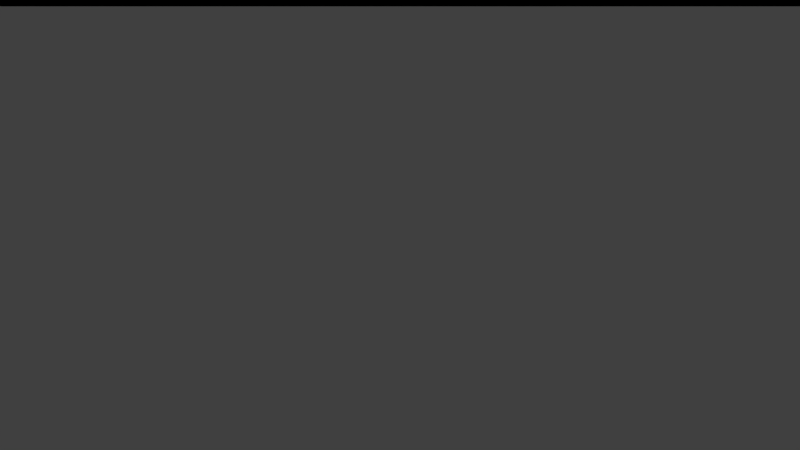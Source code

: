 # Source: church.blend  (saved by Blender 2.76.0; exported with 4.5.12 LTS)
import bpy
from mathutils import Matrix  # noqa: F401  (used for matrix-valued properties, if any)

bpy.ops.wm.read_factory_settings(use_empty=True)
scene = bpy.context.scene
scene.name = 'Scene'

# ---- collections
col_collection_1 = bpy.data.collections.new('Collection 1'); scene.collection.children.link(col_collection_1)

# ---- materials (node trees are filled in below, after node groups)
mat_stone = bpy.data.materials.new('Stone')
mat_stone.alpha_threshold = 0.0
mat_stone.use_transparent_shadow = False
mat_stone.diffuse_color = (0.1473, 0.1473, 0.1473, 1.0)
mat_stone.roughness = 0.5
mat_stone.specular_intensity = 0.0
mat_tile = bpy.data.materials.new('Tile')
mat_tile.alpha_threshold = 0.0
mat_tile.use_transparent_shadow = False
mat_tile.diffuse_color = (1.0, 1.0, 1.0, 1.0)
mat_tile.roughness = 0.5
mat_tile.specular_intensity = 0.0

# ---- material node trees

# ---- world
world_world = bpy.data.worlds.new('World'); scene.world = world_world
world_world.color = (0.05088, 0.05088, 0.05088)
world_world.use_sun_shadow = False
world_world.sun_shadow_jitter_overblur = 0.0
world_world.cycles.sampling_method = 'MANUAL'
world_world.cycles.sample_map_resolution = 256

# ---- cameras
cam_camera_001 = bpy.data.cameras.new('Camera.001')
cam_camera_001.clip_end = 100.0
cam_camera_001.lens = 35.0
cam_camera_001.sensor_width = 32.0
cam_camera_001.sensor_height = 18.0
cam_camera_001.display_size = 2.0
cam_camera_001.dof.focus_distance = 0.0
cam_camera_001.dof.aperture_fstop = 128.0
cam_camera_001.dof.aperture_blades = 6

# ---- lights
light_sun = bpy.data.lights.new('Sun', 'SUN')
light_sun.transmission_factor = 0.0
light_sun.angle = 0.1993
light_sun.energy = 1.0
light_sun.shadow_buffer_clip_start = 0.5
light_sun.shadow_soft_size = 0.1
light_sun.shadow_cascade_max_distance = 1000.0
light_sun.cycles.use_multiple_importance_sampling = False

# ---- meshes
me_cube_001 = bpy.data.meshes.new('Cube.001')
me_cube_001.from_pydata([(-6.4, -4.0, 0.0), (-6.4, -4.0, 4.0), (-6.4, 4.0, 0.0), (-6.4, 4.0, 4.0), (6.4, -4.0, 0.0), (6.4, -4.0, 4.0), (6.4, 4.0, 0.0), (6.4, 4.0, 4.0), (-7.04, -4.8, 4.0), (-7.04, 4.8, 4.0), (7.04, -4.8, 4.0), (7.04, 4.8, 4.0), (-6.4, 0.0, 7.0), (6.4, 0.0, 7.0)], [], [(1, 3, 2, 0), (3, 7, 6, 2), (7, 5, 4, 6), (5, 1, 0, 4), (0, 2, 6, 4), (1, 5, 10, 8), (8, 10, 13, 12), (7, 3, 9, 11), (5, 7, 11, 10), (3, 1, 8, 9), (11, 9, 12, 13), (9, 8, 12), (10, 11, 13)])
me_cube_001.polygons.foreach_set('material_index', [0, 0, 0, 0, 0, 1, 1, 1, 1, 1, 1, 1, 1])
_k = set([(8, 9), (8, 10), (9, 11), (10, 11)])
me_cube_001.attributes.new('sharp_edge', 'BOOLEAN', 'EDGE').data.foreach_set('value', [ (min(e.vertices), max(e.vertices)) in _k for e in me_cube_001.edges])
_uv = me_cube_001.uv_layers.new(name='UVMap')
_uv.uv.foreach_set('vector', [0.5179, 0.7738, 0.5179, 0.4762, 0.6694, 0.4762, 0.6694, 0.7738, 0.2676, 1.0, 0.2676, 0.5238, 0.3484, 0.5238, 0.3484, 1.0, 3.632e-08, 0.8214, 0.0, 0.5238, 0.1515, 0.5238, 0.1515, 0.8214, 0.5179, 0.4762, 0.5179, 0.9524, 0.3656, 0.9524, 0.3656, 0.4762, 0.6702, 0.4762, 0.3656, 0.4762, 0.3656, 3.548e-08, 0.6702, 0.0, 0.3351, 0.5, 0.3351, 0.02381, 0.3656, 0.0, 0.3656, 0.5238, 1.0, 0.0, 1.0, 0.5238, 0.8858, 0.5, 0.8858, 0.02381, 0.03046, 0.02381, 0.03046, 0.5, 1.089e-07, 0.5238, 0.0, 3.548e-08, 0.3351, 0.02381, 0.03046, 0.02381, 0.0, 3.548e-08, 0.3656, 0.0, 0.03046, 0.5, 0.3351, 0.5, 0.3656, 0.5238, 1.089e-07, 0.5238, 0.8858, 0.0, 0.8858, 0.5238, 0.6702, 0.5, 0.6702, 0.02381, 0.2676, 0.5238, 0.2676, 0.881, 0.1515, 0.7024, 0.7864, 0.5238, 0.7864, 0.881, 0.6702, 0.7024])
me_cube_001.materials.append(mat_stone)
me_cube_001.materials.append(mat_tile)
me_cube_001.use_remesh_preserve_volume = False
me_cube_001.use_remesh_preserve_attributes = False
me_cube_001.use_mirror_vertex_groups = False
me_cube_001.update()
me_cube_002 = bpy.data.meshes.new('Cube.002')
me_cube_002.from_pydata([(-1.5, -1.5, -1.0), (-1.5, -1.5, 1.0), (-1.5, 1.5, -1.0), (-1.5, 1.5, 1.0), (1.5, -1.5, -1.0), (1.5, -1.5, 1.0), (1.5, 1.5, -1.0), (1.5, 1.5, 1.0), (-1.5, -0.75, 1.0), (-1.5, 0.0, 1.0), (-1.5, 0.75, 1.0), (-0.75, 1.5, 1.0), (0.0, 1.5, 1.0), (0.75, 1.5, 1.0), (1.5, 0.75, 1.0), (1.5, 0.0, 1.0), (1.5, -0.75, 1.0), (0.75, -1.5, 1.0), (0.0, -1.5, 1.0), (-0.75, -1.5, 1.0), (0.75, -0.75, 1.0), (0.0, -0.75, 1.0), (-0.75, -0.75, 1.0), (0.75, 0.0, 1.0), (1.5, 0.0, 1.0), (-0.75, 0.0, 1.0), (0.75, 0.75, 1.0), (0.0, 0.75, 1.0), (-0.75, 0.75, 1.0), (-1.5, 0.75, 2.0), (-1.5, 1.5, 2.0), (0.75, 1.5, 2.0), (1.5, 1.5, 2.0), (1.5, -0.75, 2.0), (1.5, -1.5, 2.0), (-0.75, -1.5, 2.0), (-1.5, -1.5, 2.0), (-1.5, -0.75, 2.0), (-0.75, 1.5, 2.0), (1.5, 0.75, 2.0), (0.75, -1.5, 2.0), (-0.75, -0.75, 2.0), (0.75, -0.75, 2.0), (-0.75, 0.75, 2.0), (0.75, 0.75, 2.0), (0.75, -0.75, -8.941e-08), (0.0, -0.75, -8.941e-08), (-0.75, -0.75, -8.941e-08), (0.75, 0.0, -8.941e-08), (0.0, 0.0, -8.941e-08), (-0.75, 0.0, -8.941e-08), (0.75, 0.75, -8.941e-08), (0.0, 0.75, -8.941e-08), (-0.75, 0.75, -8.941e-08), (0.75, 0.0, 1.0), (-1.5, 0.75, 2.0), (-1.5, 1.5, 2.0), (0.75, 1.5, 2.0), (1.5, 1.5, 2.0), (1.5, -0.75, 2.0), (1.5, -1.5, 2.0), (-0.75, -1.5, 2.0), (-1.5, -1.5, 2.0), (-1.5, -0.75, 2.0), (-0.75, 1.5, 2.0), (1.5, 0.75, 2.0), (0.75, -1.5, 2.0), (0.975, 1.886, 2.0), (-0.975, 1.886, 2.0), (-1.95, 0.9107, 2.0), (-1.95, 1.886, 2.0), (0.975, 1.886, 2.0), (1.95, 1.886, 2.0), (1.95, -1.039, 2.0), (1.95, -2.014, 2.0), (-0.975, -2.014, 2.0), (-1.95, -2.014, 2.0), (-1.95, -1.039, 2.0), (-0.975, 1.886, 2.0), (1.95, 0.9107, 2.0), (0.975, -2.014, 2.0), (0.0, 0.0, 4.0)], [], [(1, 8, 9, 10, 3, 2, 0), (3, 11, 12, 13, 7, 6, 2), (7, 14, 15, 16, 5, 4, 6), (5, 17, 18, 19, 1, 0, 4), (1, 19, 35, 36), (28, 11, 38, 43), (22, 25, 9, 8), (25, 28, 10, 9), (10, 28, 43, 29), (17, 20, 21, 18), (18, 21, 22, 19), (16, 15, 23, 20), (28, 25, 50, 53), (27, 28, 53, 52), (15, 14, 26, 23), (21, 20, 45, 46), (20, 23, 48, 45), (22, 8, 37, 41), (26, 13, 12, 27), (27, 12, 11, 28), (38, 30, 56, 64), (15, 23, 54, 24), (32, 31, 57, 58), (37, 36, 62, 63), (16, 20, 42, 33), (14, 7, 32, 39), (26, 14, 39, 44), (7, 13, 31, 32), (8, 1, 36, 37), (17, 5, 34, 40), (20, 17, 40, 42), (5, 16, 33, 34), (11, 3, 30, 38), (13, 26, 44, 31), (19, 22, 41, 35), (3, 10, 29, 30), (45, 48, 49, 46), (46, 49, 50, 47), (48, 51, 52, 49), (49, 52, 53, 50), (23, 26, 51, 48), (22, 21, 46, 47), (26, 27, 52, 51), (25, 22, 47, 50), (39, 65, 59, 33), (39, 32, 58, 65), (34, 33, 59, 60), (35, 40, 66, 61), (36, 35, 61, 62), (29, 37, 63, 55), (30, 29, 55, 56), (40, 34, 60, 66), (38, 68, 67, 31), (61, 66, 80, 75), (56, 55, 69, 70), (65, 58, 72, 79), (60, 59, 73, 74), (62, 61, 75, 76), (65, 79, 73, 59), (66, 60, 74, 80), (58, 57, 71, 72), (63, 62, 76, 77), (55, 63, 77, 69), (64, 56, 70, 78), (76, 75, 81), (79, 81, 73), (74, 73, 81), (80, 74, 81), (77, 76, 81), (72, 71, 81), (69, 77, 81), (78, 70, 81), (70, 69, 81), (75, 80, 81), (68, 81, 67), (79, 72, 81), (42, 44, 39, 33), (40, 35, 41, 42), (37, 29, 43, 41), (44, 43, 38, 31), (44, 42, 41, 43)])
me_cube_002.polygons.foreach_set('material_index', [0, 0, 0, 0, 0, 0, 0, 0, 0, 0, 0, 0, 0, 0, 0, 0, 0, 0, 0, 0, 1, 0, 1, 1, 0, 0, 0, 0, 0, 0, 0, 0, 0, 0, 0, 0, 0, 0, 0, 0, 0, 0, 0, 0, 1, 1, 1, 1, 1, 1, 1, 1, 1, 1, 1, 1, 1, 1, 1, 1, 1, 1, 1, 1, 1, 1, 1, 1, 1, 1, 1, 1, 1, 1, 1, 1, 1, 1, 1, 1, 1])
_uv = me_cube_002.uv_layers.new(name='UVMap')
_uv.uv.foreach_set('vector', [0.693, 0.2752, 0.693, 0.2064, 0.693, 0.1376, 0.693, 0.06881, 0.693, 2.187e-08, 0.8684, 0.0, 0.8684, 0.2752, 0.3509, 0.633, 0.3509, 0.5642, 0.3509, 0.4954, 0.3509, 0.4266, 0.3509, 0.3578, 0.5263, 0.3578, 0.5263, 0.633, 0.08772, 0.633, 0.08772, 0.5642, 0.08772, 0.4954, 0.08772, 0.4266, 0.08772, 0.3578, 0.2632, 0.3578, 0.2632, 0.633, 0.5263, 0.4495, 0.5921, 0.4495, 0.6579, 0.4495, 0.7237, 0.4495, 0.7895, 0.4495, 0.7895, 0.633, 0.5263, 0.633, 0.7895, 0.4495, 0.7237, 0.4495, 0.7237, 0.3578, 0.7895, 0.3578, 0.06579, 0.8902, 0.1316, 0.8902, 0.1316, 0.982, 0.06579, 0.982, 0.8993, 0.7706, 0.8993, 0.7018, 0.9651, 0.7018, 0.9651, 0.7706, 0.8993, 0.7018, 0.8993, 0.633, 0.9651, 0.633, 0.9651, 0.7018, 0.8993, 1.0, 0.8335, 1.0, 0.8335, 0.9083, 0.8993, 0.9083, 0.7502, 0.9541, 0.6844, 0.9541, 0.6844, 0.8853, 0.7502, 0.8853, 0.7502, 0.8853, 0.6844, 0.8853, 0.6844, 0.8165, 0.7502, 0.8165, 0.9342, 0.1376, 0.9342, 0.2064, 0.8684, 0.2064, 0.8684, 0.1376, 0.7677, 0.9083, 0.7677, 0.8394, 0.8554, 0.8394, 0.8554, 0.9083, 0.6844, 0.8853, 0.6844, 0.9541, 0.5967, 0.9541, 0.5967, 0.8853, 0.9342, 0.2064, 0.9342, 0.2752, 0.8684, 0.2752, 0.8684, 0.2064, 0.8554, 0.8394, 0.8554, 0.7706, 0.9432, 0.7706, 0.9432, 0.8394, 0.8684, 0.1376, 0.8684, 0.06881, 0.9561, 0.06881, 0.9561, 0.1376, 0.9119, 0.4954, 0.9777, 0.4954, 0.9777, 0.5872, 0.9119, 0.5872, 0.9119, 0.3578, 0.9777, 0.3578, 0.9777, 0.4266, 0.9119, 0.4266, 0.9119, 0.4266, 0.9777, 0.4266, 0.9777, 0.4954, 0.9119, 0.4954, 0.0, 0.0, 0.0, 0.0, 0.0, 0.0, 0.0, 0.0, 0.0, 0.0, 0.0, 0.0, 0.0, 0.0, 0.0, 0.0, 0.0, 0.0, 0.0, 0.0, 0.0, 0.0, 0.0, 0.0, 0.0, 0.0, 0.0, 0.0, 0.0, 0.0, 0.0, 0.0, 0.06579, 0.982, 3.137e-08, 0.982, 0.0, 0.8902, 0.06579, 0.8902, 0.08772, 0.5642, 0.08772, 0.633, 9.411e-08, 0.633, 6.274e-08, 0.5642, 1.0, 0.2294, 0.9342, 0.2294, 0.9342, 0.1376, 1.0, 0.1376, 0.3509, 0.3578, 0.3509, 0.4266, 0.2632, 0.4266, 0.2632, 0.3578, 0.693, 0.2064, 0.693, 0.2752, 0.6053, 0.2752, 0.6053, 0.2064, 0.5921, 0.4495, 0.5263, 0.4495, 0.5263, 0.3578, 0.5921, 0.3578, 0.8335, 1.0, 0.7677, 1.0, 0.7677, 0.9083, 0.8335, 0.9083, 0.08772, 0.3578, 0.08772, 0.4266, 2.091e-08, 0.4266, 0.0, 0.3578, 0.3509, 0.5642, 0.3509, 0.633, 0.2632, 0.633, 0.2632, 0.5642, 0.1974, 0.982, 0.1316, 0.982, 0.1316, 0.8902, 0.1974, 0.8902, 0.8993, 0.9083, 0.9651, 0.9083, 0.9651, 1.0, 0.8993, 1.0, 0.693, 2.187e-08, 0.693, 0.06881, 0.6053, 0.06881, 0.6053, 2.187e-08, 0.7677, 0.633, 0.8335, 0.633, 0.8335, 0.7018, 0.7677, 0.7018, 0.7677, 0.7018, 0.8335, 0.7018, 0.8335, 0.7706, 0.7677, 0.7706, 0.8335, 0.633, 0.8993, 0.633, 0.8993, 0.7018, 0.8335, 0.7018, 0.8335, 0.7018, 0.8993, 0.7018, 0.8993, 0.7706, 0.8335, 0.7706, 0.8684, 0.06881, 0.8684, 5.468e-09, 0.9561, 0.0, 0.9561, 0.06881, 0.8554, 0.9083, 0.8554, 0.8394, 0.9432, 0.8394, 0.9432, 0.9083, 0.6844, 0.8165, 0.6844, 0.8853, 0.5967, 0.8853, 0.5967, 0.8165, 0.7677, 0.8394, 0.7677, 0.7706, 0.8554, 0.7706, 0.8554, 0.8394, 0.0, 0.0, 0.0, 0.0, 0.0, 0.0, 0.0, 0.0, 0.0, 0.0, 0.0, 0.0, 0.0, 0.0, 0.0, 0.0, 0.0, 0.0, 0.0, 0.0, 0.0, 0.0, 0.0, 0.0, 0.0, 0.0, 0.0, 0.0, 0.0, 0.0, 0.0, 0.0, 0.0, 0.0, 0.0, 0.0, 0.0, 0.0, 0.0, 0.0, 0.0, 0.0, 0.0, 0.0, 0.0, 0.0, 0.0, 0.0, 0.0, 0.0, 0.0, 0.0, 0.0, 0.0, 0.0, 0.0, 0.0, 0.0, 0.0, 0.0, 0.0, 0.0, 0.0, 0.0, 0.4079, 0.03539, 0.3882, 4.375e-08, 0.5592, 0.0, 0.5395, 0.03539, 0.1053, 0.3106, 0.2368, 0.3106, 0.2566, 0.3578, 0.08553, 0.3578, 0.03947, 0.03539, 0.03947, 0.1042, 2.091e-08, 0.08945, 1.046e-08, 1.094e-08, 0.3026, 0.1042, 0.3026, 0.03539, 0.3421, 1.094e-08, 0.3421, 0.08945, 0.3026, 0.3106, 0.3026, 0.2418, 0.3421, 0.2683, 0.3421, 0.3578, 0.03947, 0.3106, 0.1053, 0.3106, 0.08553, 0.3578, 0.0, 0.3578, 0.3026, 0.1042, 0.3421, 0.08945, 0.3421, 0.2683, 0.3026, 0.2418, 0.2368, 0.3106, 0.3026, 0.3106, 0.3421, 0.3578, 0.2566, 0.3578, 0.3026, 0.03539, 0.2368, 0.03539, 0.2566, 2.187e-08, 0.3421, 1.094e-08, 0.03947, 0.2418, 0.03947, 0.3106, 0.0, 0.3578, 0.0, 0.2683, 0.03947, 0.1042, 0.03947, 0.2418, 0.0, 0.2683, 2.091e-08, 0.08945, 0.1053, 0.03539, 0.03947, 0.03539, 1.046e-08, 1.094e-08, 0.08553, 0.0, 0.2458, 0.8902, 0.1843, 0.828, 0.2458, 0.633, 0.4212, 0.9014, 0.2458, 0.8178, 0.4212, 0.7225, 0.4212, 0.633, 0.4212, 0.7225, 0.2458, 0.8178, 0.06145, 0.7036, 0.0, 0.6414, 0.2458, 0.633, 0.5967, 0.9014, 0.5967, 0.9908, 0.4212, 0.806, 0.8507, 0.6141, 0.7895, 0.5516, 0.8507, 0.3578, 0.5967, 0.7225, 0.5967, 0.9014, 0.4212, 0.806, 0.8507, 0.4202, 0.9119, 0.3578, 0.9119, 0.6141, 0.5967, 0.633, 0.5967, 0.7225, 0.4212, 0.806, 0.1843, 0.828, 0.06145, 0.7036, 0.2458, 0.633, 0.5967, 0.8165, 0.6822, 0.633, 0.7677, 0.8165, 0.4212, 0.9014, 0.4212, 0.9908, 0.2458, 0.8178, 0.5395, 0.2418, 0.5395, 0.1042, 0.6053, 0.1042, 0.6053, 0.2418, 0.5395, 0.3106, 0.4079, 0.3106, 0.4079, 0.2418, 0.5395, 0.2418, 0.3421, 0.2418, 0.3421, 0.1042, 0.4079, 0.1042, 0.4079, 0.2418, 0.5395, 0.1042, 0.4079, 0.1042, 0.4079, 0.03539, 0.5395, 0.03539, 0.5395, 0.1042, 0.5395, 0.2418, 0.4079, 0.2418, 0.4079, 0.1042])
me_cube_002.materials.append(mat_stone)
me_cube_002.materials.append(mat_tile)
me_cube_002.use_remesh_preserve_volume = False
me_cube_002.use_remesh_preserve_attributes = False
me_cube_002.use_mirror_vertex_groups = False
me_cube_002.update()

# ---- objects
ob_camera = bpy.data.objects.new('Camera', cam_camera_001)
ob_sun = bpy.data.objects.new('Sun', light_sun)
ob_house = bpy.data.objects.new('House', me_cube_001)
ob_tower = bpy.data.objects.new('Tower', me_cube_002)

# ---- transforms, parenting, visibility, modifiers, constraints
ob_camera.location = (0.0, 0.0, 0.0)
ob_camera.rotation_euler = (1.326, 1.412e-06, -0.9268)
ob_camera.lineart.crease_threshold = 0.0
ob_sun.location = (0.0, 0.0, 0.0)
ob_sun.rotation_euler = (-0.7404, -1.021, 1.008)
ob_sun.lineart.crease_threshold = 0.0
ob_house.location = (0.0, 0.0, 0.0)
ob_house.lineart.crease_threshold = 0.0
ob_tower.location = (4.5, 0.0, 7.0)
ob_tower.lineart.crease_threshold = 0.0

# ---- collection membership
col_collection_1.objects.link(ob_camera)
col_collection_1.objects.link(ob_sun)
col_collection_1.objects.link(ob_house)
col_collection_1.objects.link(ob_tower)

# ---- scene / render settings (as saved in the file)
scene.camera = ob_camera
scene.frame_start = 1; scene.frame_end = 250; scene.frame_set(1)
scene.render.engine = 'BLENDER_EEVEE_NEXT'
scene.render.resolution_percentage = 50
scene.render.dither_intensity = 0.0
scene.cycles.use_denoising = False
scene.cycles.samples = 10
scene.cycles.sampling_pattern = 'TABULATED_SOBOL'
scene.cycles.light_sampling_threshold = 0.0
scene.cycles.use_adaptive_sampling = False
scene.cycles.use_light_tree = False
scene.cycles.blur_glossy = 0.0
scene.cycles.pixel_filter_type = 'GAUSSIAN'
scene.cycles.sample_clamp_indirect = 0.0
scene.view_settings.view_transform = 'Standard'
bpy.context.view_layer.update()
